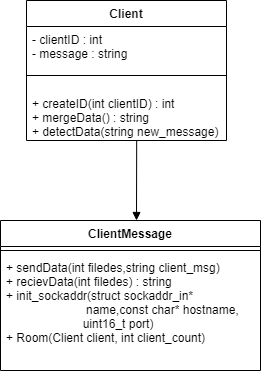

The diagram above was exported from draw.io. Its source (the exported page's mxGraphModel, read from the mxfile embedded in the PNG):
<mxGraphModel dx="1185" dy="623" grid="1" gridSize="10" guides="1" tooltips="1" connect="1" arrows="1" fold="1" page="1" pageScale="1" pageWidth="827" pageHeight="1169" math="0" shadow="0">
  <root>
    <mxCell id="0" />
    <mxCell id="1" parent="0" />
    <mxCell id="GJ4nKqfQOM5B7lPfPH0K-5" value="ClientMessage" style="swimlane;fontStyle=1;align=center;verticalAlign=top;childLayout=stackLayout;horizontal=1;startSize=26;horizontalStack=0;resizeParent=1;resizeParentMax=0;resizeLast=0;collapsible=1;marginBottom=0;" parent="1" vertex="1">
      <mxGeometry x="414" y="350" width="260" height="150" as="geometry" />
    </mxCell>
    <mxCell id="GJ4nKqfQOM5B7lPfPH0K-7" value="" style="line;strokeWidth=1;fillColor=none;align=left;verticalAlign=middle;spacingTop=-1;spacingLeft=3;spacingRight=3;rotatable=0;labelPosition=right;points=[];portConstraint=eastwest;" parent="GJ4nKqfQOM5B7lPfPH0K-5" vertex="1">
      <mxGeometry y="26" width="260" height="8" as="geometry" />
    </mxCell>
    <mxCell id="GJ4nKqfQOM5B7lPfPH0K-8" value="+ sendData(int filedes,string client_msg)&#10;+ recievData(int filedes) : string&#10;+ init_sockaddr(struct sockaddr_in* &#10;                        name,const char* hostname,&#10;                       uint16_t port)&#10;+ Room(Client client, int client_count)" style="text;strokeColor=none;fillColor=none;align=left;verticalAlign=top;spacingLeft=4;spacingRight=4;overflow=hidden;rotatable=0;points=[[0,0.5],[1,0.5]];portConstraint=eastwest;" parent="GJ4nKqfQOM5B7lPfPH0K-5" vertex="1">
      <mxGeometry y="34" width="260" height="116" as="geometry" />
    </mxCell>
    <mxCell id="JMmajLE--PXIZ9vbIGdL-6" value="" style="html=1;verticalAlign=bottom;endArrow=block;rounded=0;exitX=0.551;exitY=0.996;exitDx=0;exitDy=0;exitPerimeter=0;" edge="1" parent="1" source="JMmajLE--PXIZ9vbIGdL-31">
      <mxGeometry width="80" relative="1" as="geometry">
        <mxPoint x="253.68000000000006" y="388.53" as="sourcePoint" />
        <mxPoint x="550" y="350" as="targetPoint" />
      </mxGeometry>
    </mxCell>
    <mxCell id="JMmajLE--PXIZ9vbIGdL-28" value="Client" style="swimlane;fontStyle=1;align=center;verticalAlign=top;childLayout=stackLayout;horizontal=1;startSize=26;horizontalStack=0;resizeParent=1;resizeParentMax=0;resizeLast=0;collapsible=1;marginBottom=0;" vertex="1" parent="1">
      <mxGeometry x="440" y="130" width="200" height="140" as="geometry" />
    </mxCell>
    <mxCell id="JMmajLE--PXIZ9vbIGdL-29" value="- clientID : int&#10;- message : string" style="text;strokeColor=none;fillColor=none;align=left;verticalAlign=top;spacingLeft=4;spacingRight=4;overflow=hidden;rotatable=0;points=[[0,0.5],[1,0.5]];portConstraint=eastwest;" vertex="1" parent="JMmajLE--PXIZ9vbIGdL-28">
      <mxGeometry y="26" width="200" height="34" as="geometry" />
    </mxCell>
    <mxCell id="JMmajLE--PXIZ9vbIGdL-30" value="" style="line;strokeWidth=1;fillColor=none;align=left;verticalAlign=middle;spacingTop=-1;spacingLeft=3;spacingRight=3;rotatable=0;labelPosition=right;points=[];portConstraint=eastwest;" vertex="1" parent="JMmajLE--PXIZ9vbIGdL-28">
      <mxGeometry y="60" width="200" height="30" as="geometry" />
    </mxCell>
    <mxCell id="JMmajLE--PXIZ9vbIGdL-31" value="+ createID(int clientID) : int&#10;+ mergeData() : string&#10;+ detectData(string new_message)&#10;&#10;" style="text;strokeColor=none;fillColor=none;align=left;verticalAlign=top;spacingLeft=4;spacingRight=4;overflow=hidden;rotatable=0;points=[[0,0.5],[1,0.5]];portConstraint=eastwest;" vertex="1" parent="JMmajLE--PXIZ9vbIGdL-28">
      <mxGeometry y="90" width="200" height="50" as="geometry" />
    </mxCell>
  </root>
</mxGraphModel>